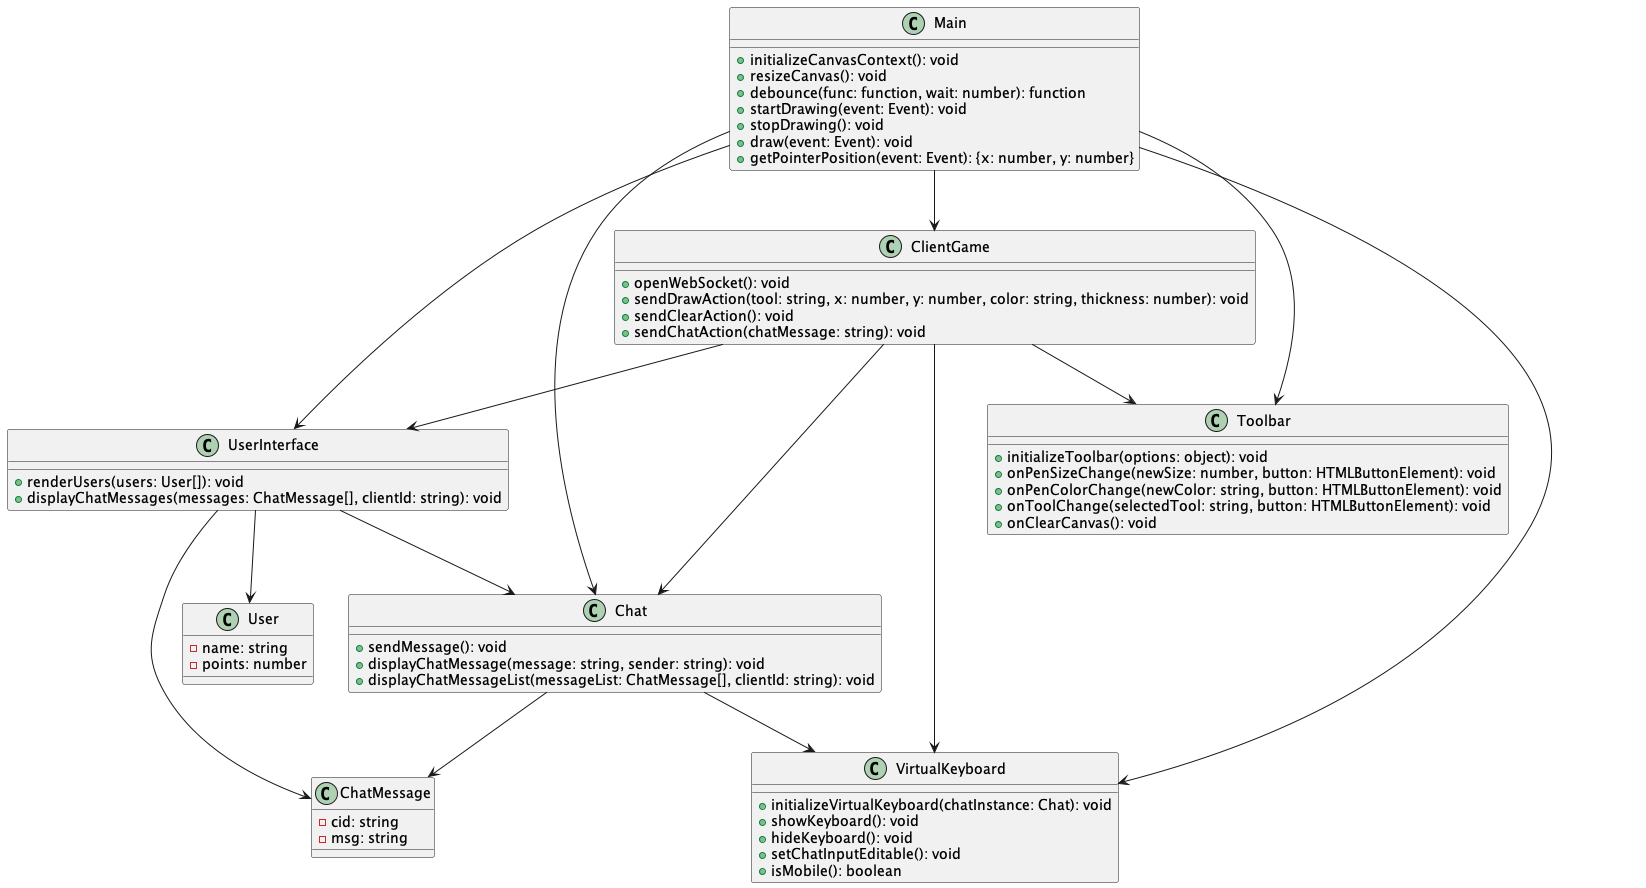

The diagram above was rendered by PlantUML. Its source (embedded in the PNG):
@startuml CDFrontend

class ClientGame {
  +openWebSocket(): void
  +sendDrawAction(tool: string, x: number, y: number, color: string, thickness: number): void
  +sendClearAction(): void
  +sendChatAction(chatMessage: string): void
}

class UserInterface {
  +renderUsers(users: User[]): void
  +displayChatMessages(messages: ChatMessage[], clientId: string): void
}

class Chat {
  +sendMessage(): void
  +displayChatMessage(message: string, sender: string): void
  +displayChatMessageList(messageList: ChatMessage[], clientId: string): void
}

class Toolbar {
  +initializeToolbar(options: object): void
  +onPenSizeChange(newSize: number, button: HTMLButtonElement): void
  +onPenColorChange(newColor: string, button: HTMLButtonElement): void
  +onToolChange(selectedTool: string, button: HTMLButtonElement): void
  +onClearCanvas(): void
}

class VirtualKeyboard {
  +initializeVirtualKeyboard(chatInstance: Chat): void
  +showKeyboard(): void
  +hideKeyboard(): void
  +setChatInputEditable(): void
  +isMobile(): boolean
}

class User {
  -name: string
  -points: number
}

class ChatMessage {
  -cid: string
  -msg: string
}

class Main {
  +initializeCanvasContext(): void
  +resizeCanvas(): void
  +debounce(func: function, wait: number): function
  +startDrawing(event: Event): void
  +stopDrawing(): void
  +draw(event: Event): void
  +getPointerPosition(event: Event): {x: number, y: number}
}

ClientGame --> UserInterface
ClientGame --> Chat
ClientGame --> Toolbar
ClientGame --> VirtualKeyboard
UserInterface --> Chat
Chat --> VirtualKeyboard
Main --> ClientGame
Main --> UserInterface
Main --> Chat
Main --> Toolbar
Main --> VirtualKeyboard

UserInterface --> User
UserInterface --> ChatMessage
Chat --> ChatMessage

@enduml